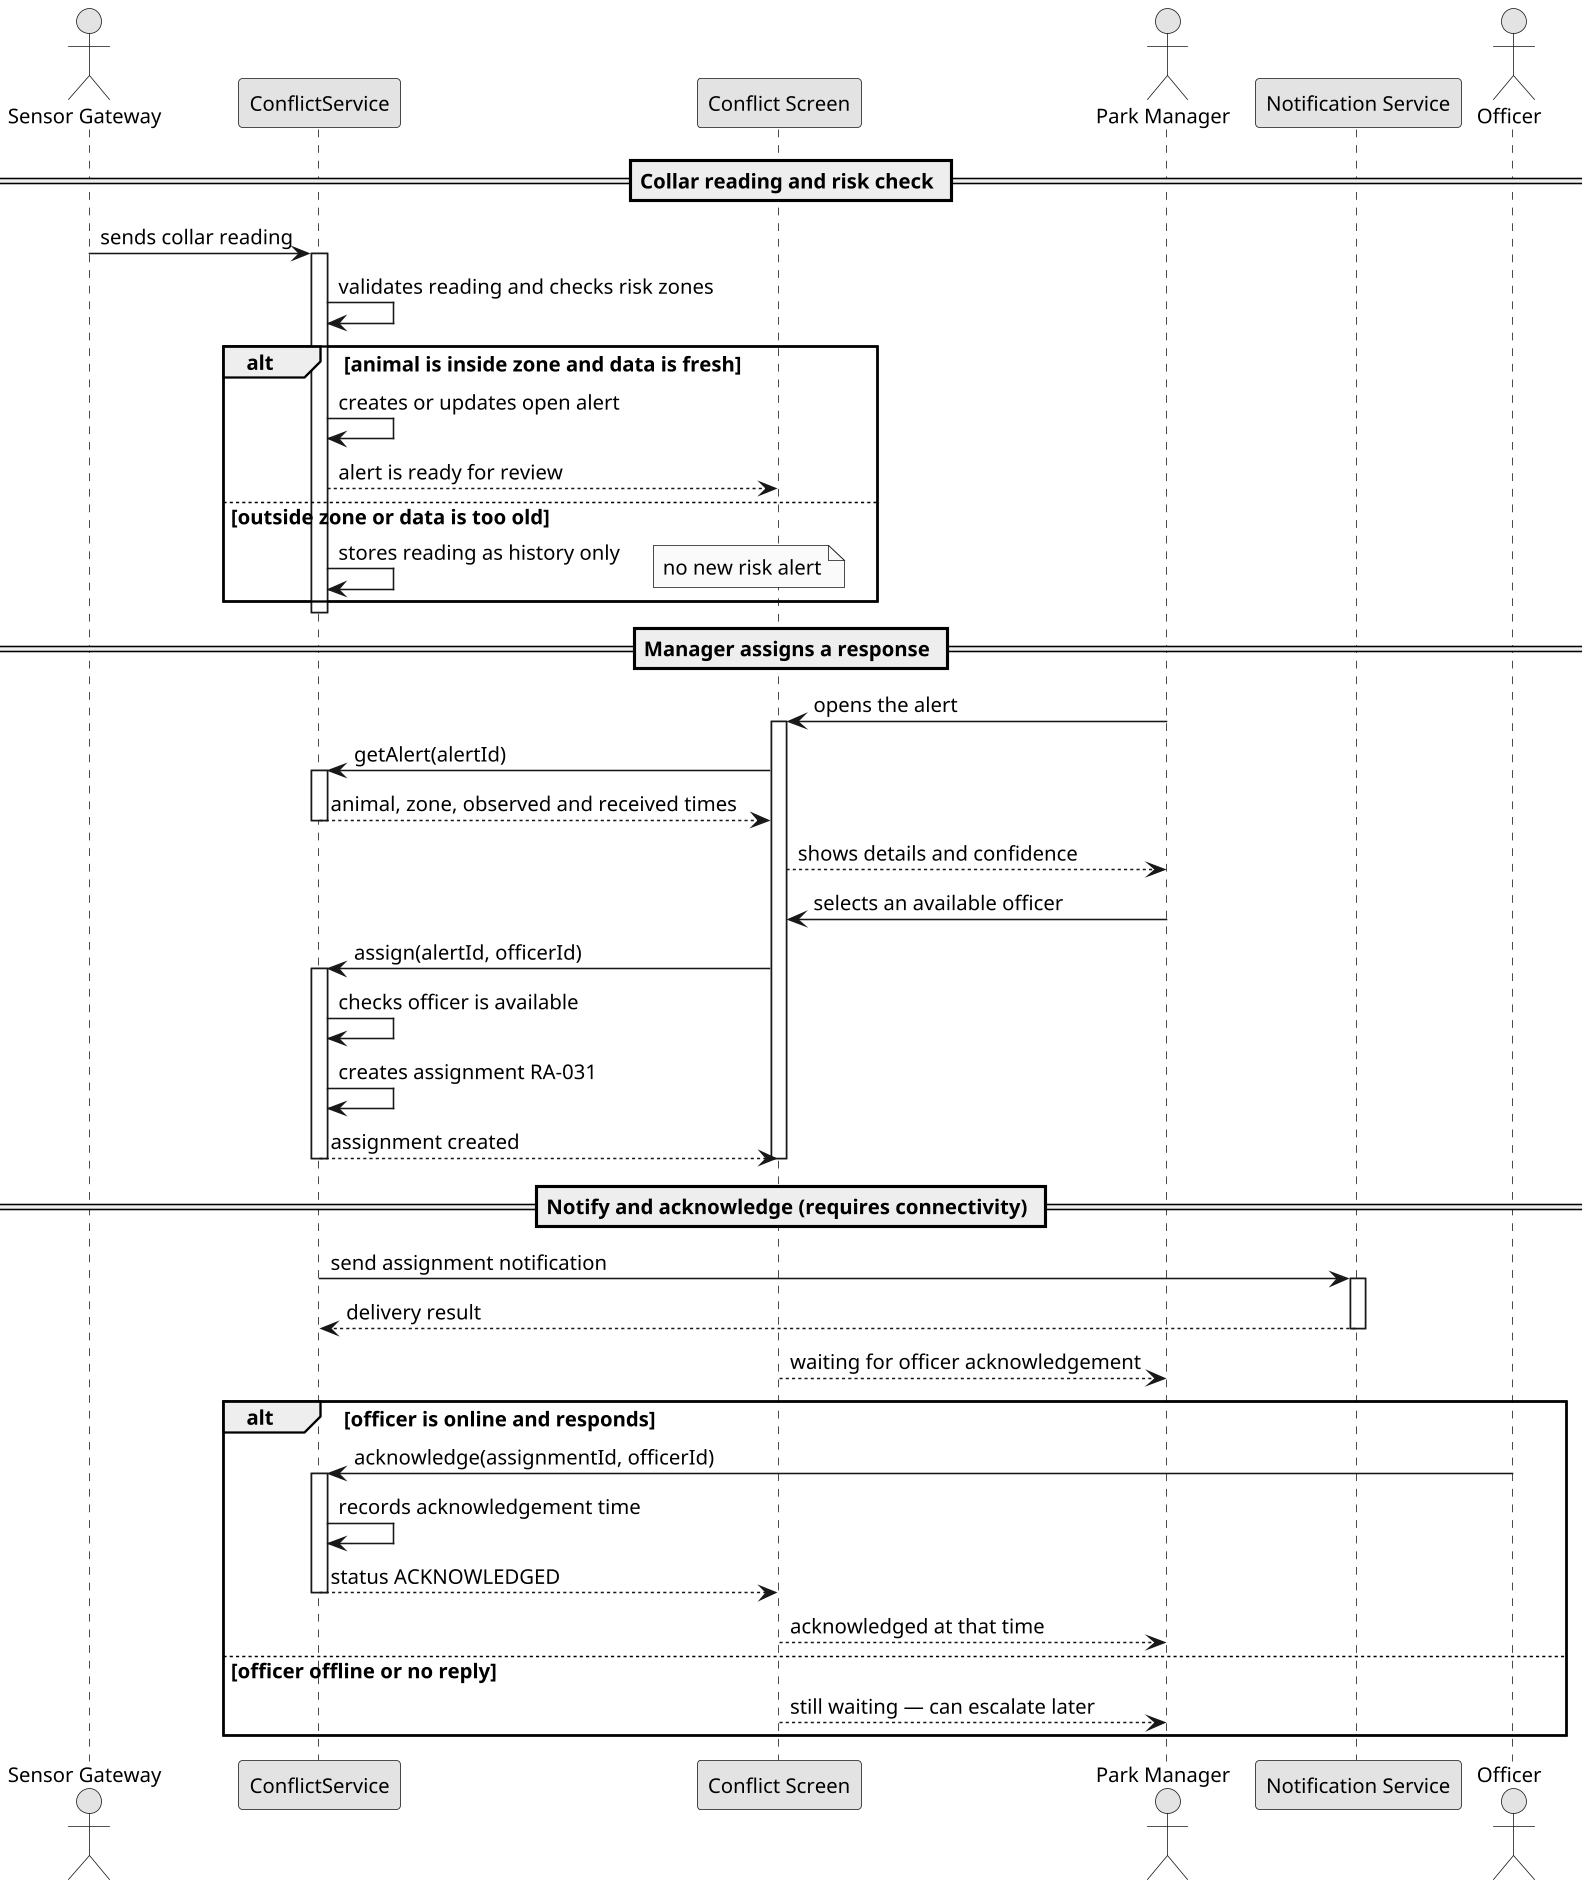

The diagram above was rendered by PlantUML. Its source (embedded in the PNG):
@startuml
skinparam backgroundColor white
skinparam shadowing false
skinparam defaultFontName Arial
skinparam defaultFontSize 13
skinparam dpi 150
skinparam monochrome true

actor "Sensor Gateway" as SG
participant "ConflictService" as S
participant "Conflict Screen" as V
actor "Park Manager" as M
participant "Notification Service" as N
actor Officer

== Collar reading and risk check ==
SG -> S : sends collar reading
activate S
S -> S : validates reading and checks risk zones
alt animal is inside zone and data is fresh
  S -> S : creates or updates open alert
  S --> V : alert is ready for review
else outside zone or data is too old
  S -> S : stores reading as history only
  note right : no new risk alert
end
deactivate S

== Manager assigns a response ==
M -> V : opens the alert
activate V
V -> S : getAlert(alertId)
activate S
S --> V : animal, zone, observed and received times
deactivate S
V --> M : shows details and confidence
M -> V : selects an available officer
V -> S : assign(alertId, officerId)
activate S
S -> S : checks officer is available
S -> S : creates assignment RA-031
S --> V : assignment created
deactivate S
deactivate V

== Notify and acknowledge (requires connectivity) ==
S -> N : send assignment notification
activate N
N --> S : delivery result
deactivate N
V --> M : waiting for officer acknowledgement

alt officer is online and responds
  Officer -> S : acknowledge(assignmentId, officerId)
  activate S
  S -> S : records acknowledgement time
  S --> V : status ACKNOWLEDGED
  deactivate S
  V --> M : acknowledged at that time
else officer offline or no reply
  V --> M : still waiting — can escalate later
end
@enduml